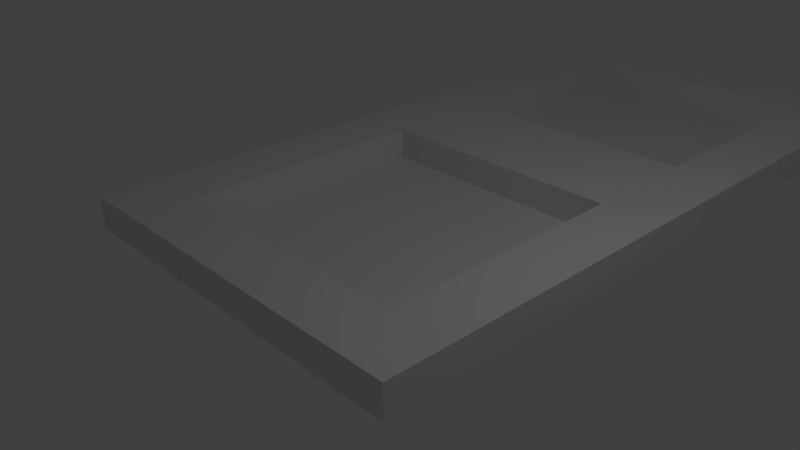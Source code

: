 # Source: Eight.blend  (saved by Blender 2.79.0; exported with 4.5.12 LTS)
import bpy
from mathutils import Matrix  # noqa: F401  (used for matrix-valued properties, if any)

bpy.ops.wm.read_factory_settings(use_empty=True)
scene = bpy.context.scene
scene.name = 'Scene'

# ---- collections
col_collection_1 = bpy.data.collections.new('Collection 1'); scene.collection.children.link(col_collection_1)

# ---- materials (node trees are filled in below, after node groups)
mat_material = bpy.data.materials.new('Material')
mat_material.alpha_threshold = 0.0
mat_material.use_transparent_shadow = False
mat_material.roughness = 0.5
mat_material.line_color = (0.0, 0.0, 0.0, 1.0)

# ---- material node trees

# ---- world
world_world = bpy.data.worlds.new('World'); scene.world = world_world
world_world.color = (0.05088, 0.05088, 0.05088)
world_world.use_sun_shadow = False
world_world.sun_shadow_jitter_overblur = 0.0
world_world.cycles.sampling_method = 'MANUAL'

# ---- cameras
cam_camera = bpy.data.cameras.new('Camera')
cam_camera.clip_end = 100.0
cam_camera.lens = 35.0
cam_camera.sensor_width = 32.0
cam_camera.sensor_height = 18.0
cam_camera.ortho_scale = 7.314
cam_camera.dof.focus_distance = 0.0
cam_camera.dof.aperture_fstop = 128.0

# ---- lights
light_lamp = bpy.data.lights.new('Lamp', 'POINT')
light_lamp.transmission_factor = 0.0
light_lamp.cutoff_distance = 30.0
light_lamp.energy = 100.0
light_lamp.shadow_buffer_clip_start = 1.001
light_lamp.shadow_soft_size = 0.1
light_lamp.shadow_maximum_resolution = 0.006
light_lamp.use_absolute_resolution = True

# ---- meshes
me_cube_001 = bpy.data.meshes.new('Cube.001')
me_cube_001.from_pydata([(1.0, 1.0, -1.0), (1.0, -1.004, -1.0), (-1.0, -1.004, -1.0), (-1.0, 1.0, -1.0), (1.0, 1.0, 1.0), (1.0, -1.004, 1.0), (-1.0, -1.004, 1.0), (-1.0, 1.0, 1.0), (0.681, 0.681, 1.0), (0.681, -0.681, 1.0), (-0.681, 0.681, 1.0), (-0.681, -0.681, 1.0), (0.681, 0.681, -0.976), (0.681, -0.681, -0.976), (-0.681, 0.681, -0.976), (-0.681, -0.681, -0.976), (1.0, -3.008, -1.0), (-1.0, -3.008, -1.0), (1.0, -3.008, 1.0), (-1.0, -3.008, 1.0), (0.681, -1.327, 1.0), (0.681, -2.689, 1.0), (-0.681, -1.327, 1.0), (-0.681, -2.689, 1.0), (0.681, -1.327, -0.976), (0.681, -2.689, -0.976), (-0.681, -1.327, -0.976), (-0.681, -2.689, -0.976)], [], [(0, 1, 2, 3), (7, 6, 11, 10), (0, 4, 5, 1), (2, 6, 7, 3), (4, 0, 3, 7), (10, 11, 15, 14), (4, 7, 10, 8), (6, 5, 9, 11), (5, 4, 8, 9), (12, 14, 15, 13), (8, 10, 14, 12), (11, 9, 13, 15), (9, 8, 12, 13), (1, 16, 17, 2), (6, 19, 23, 22), (1, 5, 18, 16), (16, 18, 19, 17), (17, 19, 6, 2), (22, 23, 27, 26), (5, 6, 22, 20), (19, 18, 21, 23), (18, 5, 20, 21), (24, 26, 27, 25), (20, 22, 26, 24), (23, 21, 25, 27), (21, 20, 24, 25)])
me_cube_001.materials.append(mat_material)
me_cube_001.use_remesh_preserve_volume = False
me_cube_001.use_remesh_preserve_attributes = False
me_cube_001.use_mirror_vertex_groups = False
me_cube_001.update()

# ---- objects
ob_cube_001 = bpy.data.objects.new('Cube.001', me_cube_001)
ob_lamp = bpy.data.objects.new('Lamp', light_lamp)
ob_camera = bpy.data.objects.new('Camera', cam_camera)

# ---- transforms, parenting, visibility, modifiers, constraints
ob_cube_001.location = (-0.1451, 6.216, 0.2681)
ob_cube_001.scale = (2.784, 2.784, 0.2303)
ob_cube_001.lock_rotations_4d = False
ob_cube_001.empty_display_type = 'ARROWS'
ob_cube_001.lineart.crease_threshold = 0.0
ob_lamp.location = (4.076, 1.005, 5.904)
ob_lamp.rotation_euler = (0.6503, 0.05522, 1.866)
ob_lamp.lock_rotations_4d = False
ob_lamp.empty_display_type = 'ARROWS'
ob_lamp.color = (0.0, 0.0, 0.0, 0.0)
ob_lamp.lineart.crease_threshold = 0.0
ob_camera.location = (7.481, -6.508, 5.344)
ob_camera.rotation_euler = (1.109, 0.0, 0.8149)
ob_camera.lock_rotations_4d = False
ob_camera.empty_display_type = 'ARROWS'
ob_camera.color = (0.0, 0.0, 0.0, 0.0)
ob_camera.display_type = 'WIRE'
ob_camera.lineart.crease_threshold = 0.0

# ---- collection membership
col_collection_1.objects.link(ob_cube_001)
col_collection_1.objects.link(ob_lamp)
col_collection_1.objects.link(ob_camera)

# ---- scene / render settings (as saved in the file)
scene.camera = ob_camera
scene.frame_start = 1; scene.frame_end = 250; scene.frame_set(1)
scene.render.engine = 'BLENDER_EEVEE_NEXT'
scene.render.resolution_percentage = 50
scene.render.dither_intensity = 0.0
scene.cycles.use_denoising = False
scene.cycles.samples = 128
scene.cycles.sampling_pattern = 'TABULATED_SOBOL'
scene.cycles.use_adaptive_sampling = False
scene.cycles.use_light_tree = False
scene.cycles.blur_glossy = 0.0
scene.cycles.sample_clamp_indirect = 0.0
scene.view_settings.view_transform = 'Standard'
bpy.context.view_layer.update()
